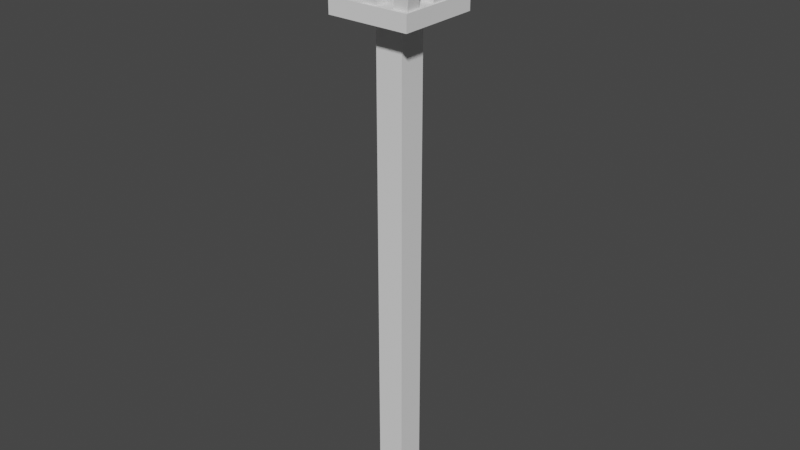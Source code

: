 # Source: IronTorchPost.blend  (saved by Blender 3.3.6; exported with 4.5.12 LTS)
import bpy
from mathutils import Matrix  # noqa: F401  (used for matrix-valued properties, if any)

bpy.ops.wm.read_factory_settings(use_empty=True)
scene = bpy.context.scene
scene.name = 'Scene'

# ---- collections
col_collection = bpy.data.collections.new('Collection'); scene.collection.children.link(col_collection)

# ---- world
world_world = bpy.data.worlds.new('World'); scene.world = world_world
world_world.use_nodes = True; world_world.node_tree.nodes.clear()
_N = world_world.node_tree.nodes; _L = world_world.node_tree.links
n0 = _N.new('ShaderNodeOutputWorld'); n0.name = 'World Output'; n0.location = (300, 300)
n1 = _N.new('ShaderNodeBackground'); n1.name = 'Background'; n1.location = (10, 300)
n1.inputs[0].default_value = (0.05088, 0.05088, 0.05088, 1.0)
_L.new(n1.outputs[0], n0.inputs[0])
n0.is_active_output = True
world_world.color = (0.05088, 0.05088, 0.05088)
world_world.use_sun_shadow = False
world_world.sun_shadow_jitter_overblur = 0.0

# ---- meshes
me_cube_002 = bpy.data.meshes.new('Cube.002')
me_cube_002.from_pydata([(-0.2698, -0.2698, -0.05176), (-0.2698, -0.2698, 0.05176), (-0.2698, 0.2698, -0.05176), (-0.2698, 0.2698, 0.05176), (0.2698, -0.2698, -0.05176), (0.2698, -0.2698, 0.05176), (0.2698, 0.2698, -0.05176), (0.2698, 0.2698, 0.05176)], [], [(0, 1, 3, 2), (2, 3, 7, 6), (6, 7, 5, 4), (4, 5, 1, 0), (2, 6, 4, 0), (7, 3, 1, 5)])
_uv = me_cube_002.uv_layers.new(name='UVMap')
_uv.uv.foreach_set('vector', [0.375, 0.0, 0.625, 0.0, 0.625, 0.25, 0.375, 0.25, 0.375, 0.25, 0.625, 0.25, 0.625, 0.5, 0.375, 0.5, 0.375, 0.5, 0.625, 0.5, 0.625, 0.75, 0.375, 0.75, 0.375, 0.75, 0.625, 0.75, 0.625, 1.0, 0.375, 1.0, 0.125, 0.5, 0.375, 0.5, 0.375, 0.75, 0.125, 0.75, 0.625, 0.5, 0.875, 0.5, 0.875, 0.75, 0.625, 0.75])
me_cube_002.update()
me_cube_003 = bpy.data.meshes.new('Cube.003')
me_cube_003.from_pydata([(-0.04621, -0.04621, -0.04621), (-0.04621, -0.04621, 0.5462), (-0.04621, 0.04621, -0.04621), (-0.04621, 0.04621, 0.5462), (0.04621, -0.04621, -0.04621), (0.04621, -0.04621, 0.5462), (0.04621, 0.04621, -0.04621), (0.04621, 0.04621, 0.5462)], [], [(0, 1, 3, 2), (2, 3, 7, 6), (6, 7, 5, 4), (4, 5, 1, 0), (2, 6, 4, 0), (7, 3, 1, 5)])
_uv = me_cube_003.uv_layers.new(name='UVMap')
_uv.uv.foreach_set('vector', [0.375, 0.0, 0.625, 0.0, 0.625, 0.25, 0.375, 0.25, 0.375, 0.25, 0.625, 0.25, 0.625, 0.5, 0.375, 0.5, 0.375, 0.5, 0.625, 0.5, 0.625, 0.75, 0.375, 0.75, 0.375, 0.75, 0.625, 0.75, 0.625, 1.0, 0.375, 1.0, 0.125, 0.5, 0.375, 0.5, 0.375, 0.75, 0.125, 0.75, 0.625, 0.5, 0.875, 0.5, 0.875, 0.75, 0.625, 0.75])
me_cube_003.update()
me_cube_005 = bpy.data.meshes.new('Cube.005')
me_cube_005.from_pydata([(-0.2195, -0.2195, -0.05176), (-0.2195, -0.2195, 0.05176), (-0.2195, 0.2195, -0.05176), (-0.2195, 0.2195, 0.05176), (0.2195, -0.2195, -0.05176), (0.2195, -0.2195, 0.05176), (0.2195, 0.2195, -0.05176), (0.2195, 0.2195, 0.05176), (-0.251, -0.251, -0.05176), (-0.251, -0.251, 0.05176), (-0.251, 0.251, -0.05176), (-0.251, 0.251, 0.05176), (0.251, -0.251, -0.05176), (0.251, -0.251, 0.05176), (0.251, 0.251, -0.05176), (0.251, 0.251, 0.05176)], [], [(0, 2, 3, 1), (2, 6, 7, 3), (6, 4, 5, 7), (4, 0, 1, 5), (10, 11, 15, 14), (8, 9, 11, 10), (14, 15, 13, 12), (12, 13, 9, 8), (0, 4, 12, 8), (7, 5, 13, 15), (6, 2, 10, 14), (1, 3, 11, 9), (5, 1, 9, 13), (2, 0, 8, 10), (4, 6, 14, 12), (3, 7, 15, 11)])
_uv = me_cube_005.uv_layers.new(name='UVMap')
_uv.uv.foreach_set('vector', [0.375, 0.0, 0.375, 0.25, 0.625, 0.25, 0.625, 0.0, 0.375, 0.25, 0.375, 0.5, 0.625, 0.5, 0.625, 0.25, 0.375, 0.5, 0.375, 0.75, 0.625, 0.75, 0.625, 0.5, 0.375, 0.75, 0.375, 1.0, 0.625, 1.0, 0.625, 0.75, 0.375, 0.25, 0.625, 0.25, 0.625, 0.5, 0.375, 0.5, 0.375, 0.0, 0.625, 0.0, 0.625, 0.25, 0.375, 0.25, 0.375, 0.5, 0.625, 0.5, 0.625, 0.75, 0.375, 0.75, 0.375, 0.75, 0.625, 0.75, 0.625, 1.0, 0.375, 1.0, 0.375, 1.0, 0.375, 0.75, 0.375, 0.75, 0.375, 1.0, 0.625, 0.5, 0.625, 0.75, 0.625, 0.75, 0.625, 0.5, 0.375, 0.5, 0.375, 0.25, 0.375, 0.25, 0.375, 0.5, 0.625, 0.0, 0.625, 0.25, 0.625, 0.25, 0.625, 0.0, 0.625, 0.75, 0.625, 1.0, 0.625, 1.0, 0.625, 0.75, 0.375, 0.25, 0.375, 0.0, 0.375, 0.0, 0.375, 0.25, 0.375, 0.75, 0.375, 0.5, 0.375, 0.5, 0.375, 0.75, 0.625, 0.25, 0.625, 0.5, 0.625, 0.5, 0.625, 0.25])
me_cube_005.update()
me_cube_006 = bpy.data.meshes.new('Cube.006')
me_cube_006.from_pydata([(-0.09057, -0.09057, -0.09047), (-0.09057, -0.09057, 3.202), (-0.09057, 0.09057, -0.09047), (-0.09057, 0.09057, 3.202), (0.09057, -0.09057, -0.09047), (0.09057, -0.09057, 3.202), (0.09057, 0.09057, -0.09047), (0.09057, 0.09057, 3.202)], [], [(0, 1, 3, 2), (2, 3, 7, 6), (6, 7, 5, 4), (4, 5, 1, 0), (2, 6, 4, 0), (7, 3, 1, 5)])
_uv = me_cube_006.uv_layers.new(name='UVMap')
_uv.uv.foreach_set('vector', [0.375, 0.0, 0.625, 0.0, 0.625, 0.25, 0.375, 0.25, 0.375, 0.25, 0.625, 0.25, 0.625, 0.5, 0.375, 0.5, 0.375, 0.5, 0.625, 0.5, 0.625, 0.75, 0.375, 0.75, 0.375, 0.75, 0.625, 0.75, 0.625, 1.0, 0.375, 1.0, 0.125, 0.5, 0.375, 0.5, 0.375, 0.75, 0.125, 0.75, 0.625, 0.5, 0.875, 0.5, 0.875, 0.75, 0.625, 0.75])
me_cube_006.update()

# ---- objects
ob_cube = bpy.data.objects.new('Cube', me_cube_002)
ob_cube_001 = bpy.data.objects.new('Cube.001', me_cube_003)
ob_cube_002 = bpy.data.objects.new('Cube.002', me_cube_003)
ob_cube_003 = bpy.data.objects.new('Cube.003', me_cube_003)
ob_cube_004 = bpy.data.objects.new('Cube.004', me_cube_003)
ob_cube_005 = bpy.data.objects.new('Cube.005', me_cube_003)
ob_cube_006 = bpy.data.objects.new('Cube.006', me_cube_003)
ob_cube_007 = bpy.data.objects.new('Cube.007', me_cube_003)
ob_cube_008 = bpy.data.objects.new('Cube.008', me_cube_003)
ob_cube_009 = bpy.data.objects.new('Cube.009', me_cube_005)
ob_cube_010 = bpy.data.objects.new('Cube.010', me_cube_006)

# ---- transforms, parenting, visibility, modifiers, constraints
ob_cube.location = (0.0, 0.0, 3.218)
ob_cube_001.location = (-0.2132, 0.2132, 3.288)
ob_cube_001.rotation_euler = (-0.1364, -0.1607, 0.02196)
ob_cube_002.location = (-0.0008, 0.2118, 3.289)
ob_cube_002.rotation_euler = (-0.1347, -2.981e-17, 2.01e-18)
ob_cube_003.location = (0.2086, 0.2071, 3.289)
ob_cube_003.rotation_euler = (-0.136, 0.1418, -0.01934)
ob_cube_004.location = (0.2117, 0.01174, 3.288)
ob_cube_004.rotation_euler = (1.387e-09, 0.1431, 1.936e-08)
ob_cube_005.location = (0.2086, -0.1969, 3.297)
ob_cube_005.rotation_euler = (0.09137, 0.1425, 0.01301)
ob_cube_006.location = (0.01014, -0.2078, 3.295)
ob_cube_006.rotation_euler = (0.09044, 2.005e-17, 9.075e-19)
ob_cube_007.location = (-0.2071, -0.2156, 3.295)
ob_cube_007.rotation_euler = (0.09163, -0.1615, -0.01478)
ob_cube_008.location = (-0.2055, -0.003887, 3.289)
ob_cube_008.rotation_euler = (1.786e-09, -0.1622, -2.198e-08)
ob_cube_009.location = (0.0, 0.0, 3.536)
ob_cube_009.scale = (1.246, 1.246, 1.0)
ob_cube_010.location = (0.0, 0.0, 0.0)

# ---- collection membership
col_collection.objects.link(ob_cube)
col_collection.objects.link(ob_cube_001)
col_collection.objects.link(ob_cube_002)
col_collection.objects.link(ob_cube_003)
col_collection.objects.link(ob_cube_004)
col_collection.objects.link(ob_cube_005)
col_collection.objects.link(ob_cube_006)
col_collection.objects.link(ob_cube_007)
col_collection.objects.link(ob_cube_008)
col_collection.objects.link(ob_cube_009)
col_collection.objects.link(ob_cube_010)

# ---- scene / render settings (as saved in the file)
scene.frame_start = 1; scene.frame_end = 250; scene.frame_set(1)
scene.render.engine = 'BLENDER_EEVEE_NEXT'
scene.cycles.sampling_pattern = 'TABULATED_SOBOL'
scene.cycles.use_light_tree = False
scene.view_settings.view_transform = 'Filmic'
bpy.context.view_layer.update()

# ---- added for rendering (the .blend has no active camera and no usable light): camera, sun
cam_auto = bpy.data.cameras.new('AutoCamera')
cam_auto.lens = 50.0
cam_auto.sensor_width = 36.0
cam_auto.clip_end = 1000.0
ob_auto_camera = bpy.data.objects.new('AutoCamera', cam_auto)
scene.collection.objects.link(ob_auto_camera)
ob_auto_camera.location = (3.7382, -4.48309, 4.87288)
ob_auto_camera.rotation_euler = (1.09748, -7.21219e-08, 0.694738)
scene.camera = ob_auto_camera
light_auto_sun = bpy.data.lights.new('AutoSun', 'SUN')
light_auto_sun.energy = 3.0
light_auto_sun.angle = 0.0523599
ob_auto_sun = bpy.data.objects.new('AutoSun', light_auto_sun)
scene.collection.objects.link(ob_auto_sun)
ob_auto_sun.rotation_euler = (0.872665, 0.174533, 0.523599)
bpy.context.view_layer.update()

